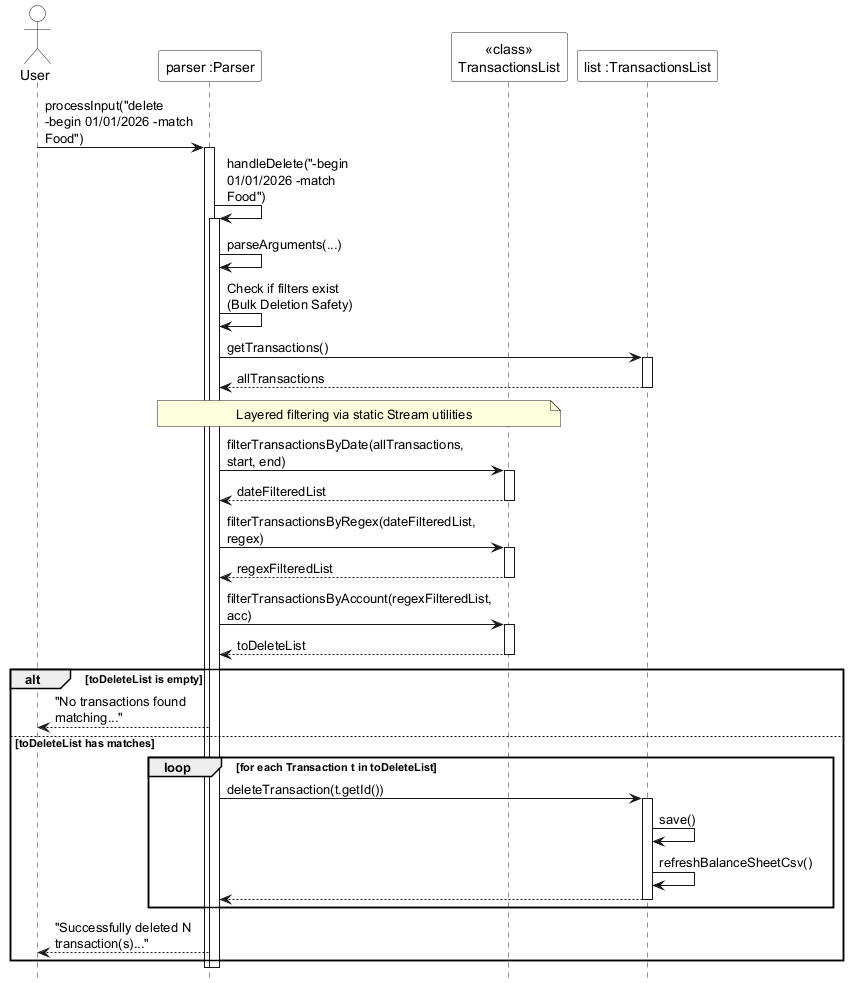

The diagram above was rendered by PlantUML. Its source (embedded in the PNG):
@startuml
skinparam sequence {
    ParticipantBackgroundColor #FFF
    ActorBackgroundColor #FFF
    LifeLineBackgroundColor #FFF
}
hide footbox
skinparam maxMessageSize 150

actor User
participant "parser :Parser" as Parser
participant "<<class>>\nTransactionsList" as TLStatic
participant "list :TransactionsList" as TL

User -> Parser : processInput("delete -begin 01/01/2026 -match Food")
activate Parser

Parser -> Parser : handleDelete("-begin 01/01/2026 -match Food")
activate Parser

Parser -> Parser : parseArguments(...)
Parser -> Parser : Check if filters exist\n(Bulk Deletion Safety)

Parser -> TL : getTransactions()
activate TL
TL --> Parser : allTransactions
deactivate TL

note over Parser, TLStatic : Layered filtering via static Stream utilities

Parser -> TLStatic : filterTransactionsByDate(allTransactions, start, end)
activate TLStatic
TLStatic --> Parser : dateFilteredList
deactivate TLStatic

Parser -> TLStatic : filterTransactionsByRegex(dateFilteredList, regex)
activate TLStatic
TLStatic --> Parser : regexFilteredList
deactivate TLStatic

Parser -> TLStatic : filterTransactionsByAccount(regexFilteredList, acc)
activate TLStatic
TLStatic --> Parser : toDeleteList
deactivate TLStatic

alt toDeleteList is empty
    Parser --> User : "No transactions found matching..."
else toDeleteList has matches
    loop for each Transaction t in toDeleteList
        Parser -> TL : deleteTransaction(t.getId())
        activate TL
        TL -> TL : save()
        TL -> TL : refreshBalanceSheetCsv()
        TL --> Parser
        deactivate TL
    end
    Parser --> User : "Successfully deleted N transaction(s)..."
end

deactivate Parser
deactivate Parser
@enduml